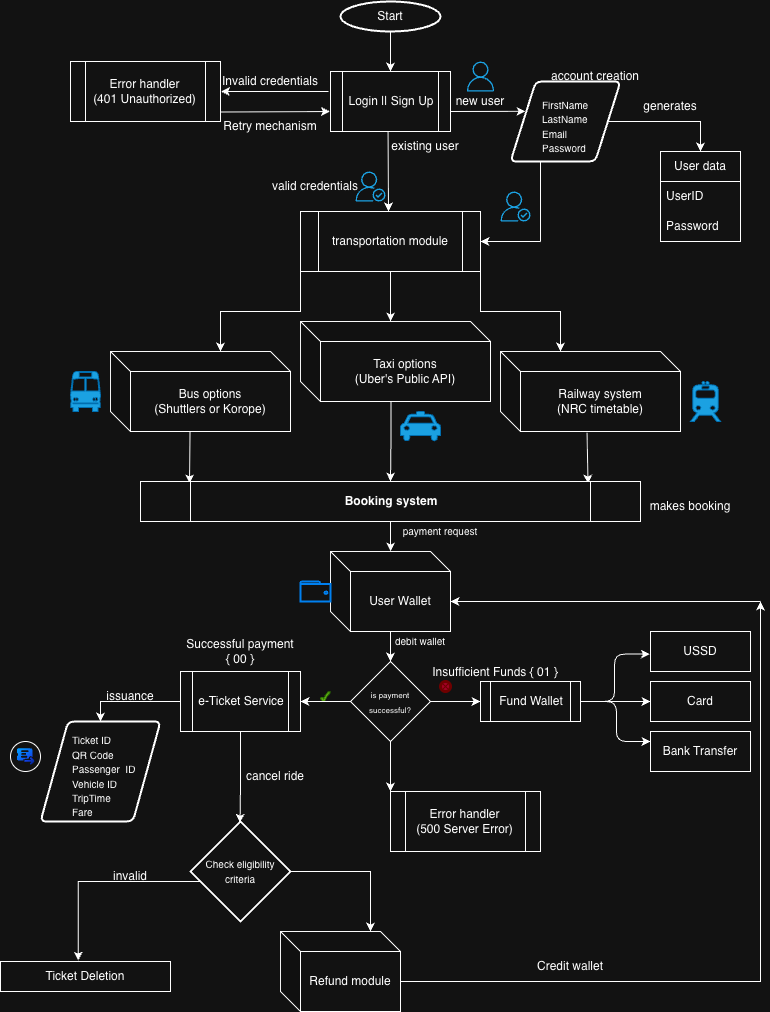

The diagram above was exported from draw.io. Its source (the exported page's mxGraphModel, read from the mxfile embedded in the PNG):
<mxGraphModel dx="2565" dy="1658" grid="1" gridSize="10" guides="1" tooltips="1" connect="1" arrows="1" fold="1" page="1" pageScale="1" pageWidth="827" pageHeight="1169" math="0" shadow="0">
  <root>
    <mxCell id="0" />
    <mxCell id="1" parent="0" />
    <mxCell id="2" parent="1" style="strokeWidth=2;html=1;shape=mxgraph.flowchart.start_1;whiteSpace=wrap;" value="Start" vertex="1">
      <mxGeometry height="30" width="100" x="350" y="80" as="geometry" />
    </mxCell>
    <mxCell id="3" parent="1" style="shape=process;whiteSpace=wrap;html=1;backgroundOutline=1;" value="Login || Sign Up" vertex="1">
      <mxGeometry height="60" width="120" x="340" y="150" as="geometry" />
    </mxCell>
    <mxCell id="4" edge="1" parent="1" style="endArrow=classic;html=1;rounded=0;entryX=0.136;entryY=0.373;entryDx=0;entryDy=0;entryPerimeter=0;" target="48" value="">
      <mxGeometry height="50" relative="1" width="50" as="geometry">
        <Array as="points" />
        <mxPoint x="460" y="190" as="sourcePoint" />
        <mxPoint x="510" y="190" as="targetPoint" />
      </mxGeometry>
    </mxCell>
    <mxCell id="5" parent="1" style="text;html=1;whiteSpace=wrap;strokeColor=none;fillColor=none;align=center;verticalAlign=middle;rounded=0;" value="new user" vertex="1">
      <mxGeometry height="10" width="60" x="460" y="175" as="geometry" />
    </mxCell>
    <mxCell id="6" parent="1" style="text;html=1;whiteSpace=wrap;strokeColor=none;fillColor=none;align=center;verticalAlign=middle;rounded=0;" value="account creation" vertex="1">
      <mxGeometry height="30" width="110" x="550" y="140" as="geometry" />
    </mxCell>
    <mxCell id="7" edge="1" parent="1" style="endArrow=classic;html=1;rounded=0;" value="">
      <mxGeometry height="50" relative="1" width="50" as="geometry">
        <mxPoint x="397.58" y="210" as="sourcePoint" />
        <mxPoint x="398" y="290" as="targetPoint" />
      </mxGeometry>
    </mxCell>
    <mxCell id="8" parent="1" style="text;html=1;whiteSpace=wrap;strokeColor=none;fillColor=none;align=center;verticalAlign=middle;rounded=0;" value="existing user" vertex="1">
      <mxGeometry height="30" width="80" x="395" y="210" as="geometry" />
    </mxCell>
    <mxCell id="9" edge="1" parent="1" source="11" style="edgeStyle=orthogonalEdgeStyle;rounded=0;orthogonalLoop=1;jettySize=auto;html=1;exitX=0;exitY=1;exitDx=0;exitDy=0;">
      <mxGeometry relative="1" as="geometry">
        <mxPoint x="230" y="430" as="targetPoint" />
      </mxGeometry>
    </mxCell>
    <mxCell id="10" edge="1" parent="1" source="11" style="edgeStyle=orthogonalEdgeStyle;rounded=0;orthogonalLoop=1;jettySize=auto;html=1;exitX=1;exitY=1;exitDx=0;exitDy=0;">
      <mxGeometry relative="1" as="geometry">
        <mxPoint x="570" y="430" as="targetPoint" />
      </mxGeometry>
    </mxCell>
    <mxCell id="11" parent="1" style="shape=process;whiteSpace=wrap;html=1;backgroundOutline=1;" value="transportation&lt;span style=&quot;background-color: transparent; color: light-dark(rgb(0, 0, 0), rgb(255, 255, 255));&quot;&gt;&amp;nbsp;module&lt;/span&gt;" vertex="1">
      <mxGeometry height="60" width="180" x="310" y="290" as="geometry" />
    </mxCell>
    <mxCell id="12" edge="1" parent="1" style="endArrow=classic;html=1;rounded=0;" value="">
      <mxGeometry height="50" relative="1" width="50" as="geometry">
        <mxPoint x="400" y="110" as="sourcePoint" />
        <mxPoint x="400" y="150" as="targetPoint" />
      </mxGeometry>
    </mxCell>
    <mxCell id="13" parent="1" style="shape=cube;whiteSpace=wrap;html=1;boundedLbl=1;backgroundOutline=1;darkOpacity=0.05;darkOpacity2=0.1;" value="Bus options&lt;div&gt;(Shuttlers or Korope)&lt;/div&gt;" vertex="1">
      <mxGeometry height="80" width="180" x="120" y="430" as="geometry" />
    </mxCell>
    <mxCell id="14" parent="1" style="shape=cube;whiteSpace=wrap;html=1;boundedLbl=1;backgroundOutline=1;darkOpacity=0.05;darkOpacity2=0.1;" value="Taxi options&lt;div&gt;(Uber's Public API)&lt;/div&gt;" vertex="1">
      <mxGeometry height="80" width="190" x="310" y="400" as="geometry" />
    </mxCell>
    <mxCell id="15" parent="1" style="shape=cube;whiteSpace=wrap;html=1;boundedLbl=1;backgroundOutline=1;darkOpacity=0.05;darkOpacity2=0.1;" value="Railway system&lt;div&gt;(NRC timetable)&lt;/div&gt;" vertex="1">
      <mxGeometry height="80" width="180" x="510" y="430" as="geometry" />
    </mxCell>
    <mxCell id="16" parent="1" style="sketch=0;outlineConnect=0;fontColor=#ffffff;fillColor=#1ba1e2;strokeColor=#006EAF;dashed=0;verticalLabelPosition=bottom;verticalAlign=top;align=center;html=1;fontSize=12;fontStyle=0;aspect=fixed;pointerEvents=1;shape=mxgraph.aws4.user;" value="" vertex="1">
      <mxGeometry height="30" width="30" x="475" y="140" as="geometry" />
    </mxCell>
    <mxCell id="17" parent="1" style="sketch=0;outlineConnect=0;fontColor=#ffffff;fillColor=#1ba1e2;strokeColor=#006EAF;dashed=0;verticalLabelPosition=bottom;verticalAlign=top;align=center;html=1;fontSize=12;fontStyle=0;aspect=fixed;pointerEvents=1;shape=mxgraph.aws4.authenticated_user;" value="" vertex="1">
      <mxGeometry height="30" width="30" x="365" y="250" as="geometry" />
    </mxCell>
    <mxCell id="18" parent="1" style="sketch=0;outlineConnect=0;fontColor=#ffffff;fillColor=#1ba1e2;strokeColor=#006EAF;dashed=0;verticalLabelPosition=bottom;verticalAlign=top;align=center;html=1;fontSize=12;fontStyle=0;aspect=fixed;pointerEvents=1;shape=mxgraph.aws4.authenticated_user;" value="" vertex="1">
      <mxGeometry height="30" width="150" x="450" y="270" as="geometry" />
    </mxCell>
    <mxCell id="19" edge="1" parent="1" source="15" style="endArrow=classic;html=1;rounded=0;exitX=0.481;exitY=1.017;exitDx=0;exitDy=0;exitPerimeter=0;entryX=0.895;entryY=0.048;entryDx=0;entryDy=0;entryPerimeter=0;" target="22" value="">
      <mxGeometry height="50" relative="1" width="50" as="geometry">
        <mxPoint x="597" y="520" as="sourcePoint" />
        <mxPoint x="597" y="790" as="targetPoint" />
      </mxGeometry>
    </mxCell>
    <mxCell id="20" edge="1" parent="1" style="endArrow=classic;html=1;rounded=0;exitX=0.482;exitY=0.965;exitDx=0;exitDy=0;exitPerimeter=0;entryX=0.098;entryY=0.048;entryDx=0;entryDy=0;entryPerimeter=0;" target="22" value="">
      <mxGeometry height="50" relative="1" width="50" as="geometry">
        <mxPoint x="199.52" y="510" as="sourcePoint" />
        <mxPoint x="200" y="790" as="targetPoint" />
      </mxGeometry>
    </mxCell>
    <mxCell id="21" edge="1" parent="1" source="22" style="edgeStyle=orthogonalEdgeStyle;rounded=0;orthogonalLoop=1;jettySize=auto;html=1;" target="24">
      <mxGeometry relative="1" as="geometry" />
    </mxCell>
    <mxCell id="22" parent="1" style="shape=process;whiteSpace=wrap;html=1;backgroundOutline=1;" value="&lt;b&gt;Booking system&lt;/b&gt;" vertex="1">
      <mxGeometry height="40" width="500" x="150" y="560" as="geometry" />
    </mxCell>
    <mxCell id="23" edge="1" parent="1" source="24" style="edgeStyle=orthogonalEdgeStyle;rounded=0;orthogonalLoop=1;jettySize=auto;html=1;entryX=0.5;entryY=0;entryDx=0;entryDy=0;" target="69">
      <mxGeometry relative="1" as="geometry">
        <mxPoint x="400" y="730" as="targetPoint" />
      </mxGeometry>
    </mxCell>
    <mxCell id="24" parent="1" style="shape=cube;whiteSpace=wrap;html=1;boundedLbl=1;backgroundOutline=1;darkOpacity=0.05;darkOpacity2=0.1;" value="User Wallet" vertex="1">
      <mxGeometry height="80" width="120" x="340" y="630" as="geometry" />
    </mxCell>
    <mxCell id="25" edge="1" parent="1" source="11" style="edgeStyle=orthogonalEdgeStyle;rounded=0;orthogonalLoop=1;jettySize=auto;html=1;entryX=0.474;entryY=0;entryDx=0;entryDy=0;entryPerimeter=0;" target="14">
      <mxGeometry relative="1" as="geometry" />
    </mxCell>
    <mxCell id="26" edge="1" parent="1" style="edgeStyle=orthogonalEdgeStyle;rounded=0;orthogonalLoop=1;jettySize=auto;html=1;entryX=0.5;entryY=0;entryDx=0;entryDy=0;" target="22">
      <mxGeometry relative="1" as="geometry">
        <mxPoint x="400.54" y="480" as="sourcePoint" />
        <mxPoint x="400.00399999999996" y="658.48" as="targetPoint" />
      </mxGeometry>
    </mxCell>
    <mxCell id="27" parent="1" style="text;html=1;whiteSpace=wrap;strokeColor=none;fillColor=none;align=center;verticalAlign=middle;rounded=0;" value="makes booking" vertex="1">
      <mxGeometry height="30" width="100" x="650" y="570" as="geometry" />
    </mxCell>
    <mxCell id="28" parent="1" style="text;html=1;whiteSpace=wrap;strokeColor=none;fillColor=none;align=center;verticalAlign=middle;rounded=0;" value="Successful payment&lt;div&gt;{ 00 }&lt;/div&gt;" vertex="1">
      <mxGeometry height="20" width="120" x="190" y="720" as="geometry" />
    </mxCell>
    <mxCell id="29" edge="1" parent="1" source="30" style="edgeStyle=orthogonalEdgeStyle;rounded=0;orthogonalLoop=1;jettySize=auto;html=1;entryX=0.5;entryY=0;entryDx=0;entryDy=0;" target="59">
      <mxGeometry relative="1" as="geometry" />
    </mxCell>
    <mxCell id="30" parent="1" style="shape=process;whiteSpace=wrap;html=1;backgroundOutline=1;" value="e-Ticket Service" vertex="1">
      <mxGeometry height="60" width="120" x="190" y="750" as="geometry" />
    </mxCell>
    <mxCell id="31" parent="1" style="text;html=1;whiteSpace=wrap;strokeColor=none;fillColor=none;align=center;verticalAlign=middle;rounded=0;" value="cancel ride" vertex="1">
      <mxGeometry height="30" width="90" x="240" y="840" as="geometry" />
    </mxCell>
    <mxCell id="32" edge="1" parent="1" source="33" style="edgeStyle=orthogonalEdgeStyle;rounded=0;orthogonalLoop=1;jettySize=auto;html=1;">
      <mxGeometry relative="1" as="geometry">
        <Array as="points">
          <mxPoint x="770" y="1060" />
        </Array>
        <mxPoint x="770" y="680" as="targetPoint" />
      </mxGeometry>
    </mxCell>
    <mxCell id="33" parent="1" style="shape=cube;whiteSpace=wrap;html=1;boundedLbl=1;backgroundOutline=1;darkOpacity=0.05;darkOpacity2=0.1;" value="Refund module" vertex="1">
      <mxGeometry height="80" width="120" x="290" y="1010" as="geometry" />
    </mxCell>
    <mxCell id="34" parent="1" style="html=1;verticalLabelPosition=bottom;align=center;labelBackgroundColor=#ffffff;verticalAlign=top;strokeWidth=2;strokeColor=#0080F0;shadow=0;dashed=0;shape=mxgraph.ios7.icons.wallet;" value="" vertex="1">
      <mxGeometry height="20" width="30" x="310" y="660" as="geometry" />
    </mxCell>
    <mxCell id="35" parent="1" style="shape=mxgraph.signs.transportation.taxi;html=1;pointerEvents=1;fillColor=#1ba1e2;strokeColor=#006EAF;verticalLabelPosition=bottom;verticalAlign=top;align=center;fontColor=#ffffff;" value="" vertex="1">
      <mxGeometry height="30" width="40" x="410" y="490" as="geometry" />
    </mxCell>
    <mxCell id="36" parent="1" style="shape=mxgraph.signs.transportation.bus_1;html=1;pointerEvents=1;fillColor=#1ba1e2;strokeColor=#006EAF;verticalLabelPosition=bottom;verticalAlign=top;align=center;fontColor=#ffffff;" value="" vertex="1">
      <mxGeometry height="40" width="30" x="80" y="450" as="geometry" />
    </mxCell>
    <mxCell id="37" parent="1" style="shape=mxgraph.signs.transportation.train_2;html=1;pointerEvents=1;fillColor=#1ba1e2;strokeColor=#006EAF;verticalLabelPosition=bottom;verticalAlign=top;align=center;fontColor=#ffffff;" value="" vertex="1">
      <mxGeometry height="40" width="30" x="700" y="460" as="geometry" />
    </mxCell>
    <mxCell id="38" parent="1" style="shape=mxgraph.sap.icon;labelPosition=center;verticalLabelPosition=bottom;align=center;verticalAlign=top;strokeWidth=1;gradientDirection=west;aspect=fixed;SAPIcon=Service_Ticket_Intelligence2;" value="" vertex="1">
      <mxGeometry height="30" width="30" x="20" y="820" as="geometry" />
    </mxCell>
    <mxCell id="39" parent="1" style="points=[[0.145,0.145,0],[0.5,0,0],[0.855,0.145,0],[1,0.5,0],[0.855,0.855,0],[0.5,1,0],[0.145,0.855,0],[0,0.5,0]];shape=mxgraph.bpmn.event;html=1;verticalLabelPosition=bottom;labelBackgroundColor=#ffffff;verticalAlign=top;align=center;perimeter=ellipsePerimeter;outlineConnect=0;aspect=fixed;outline=end;symbol=cancel;fillColor=#a20025;fontColor=#ffffff;strokeColor=#6F0000;" value="" vertex="1">
      <mxGeometry height="10" width="10" x="450" y="760" as="geometry" />
    </mxCell>
    <mxCell id="40" parent="1" style="verticalLabelPosition=bottom;verticalAlign=top;html=1;shape=mxgraph.basic.tick;fillColor=#60a917;fontColor=#ffffff;strokeColor=#2D7600;" value="" vertex="1">
      <mxGeometry height="10" width="10" x="330" y="770" as="geometry" />
    </mxCell>
    <mxCell id="41" edge="1" parent="1" style="edgeStyle=orthogonalEdgeStyle;rounded=0;orthogonalLoop=1;jettySize=auto;html=1;entryX=1.003;entryY=0.499;entryDx=0;entryDy=0;entryPerimeter=0;" target="43">
      <mxGeometry relative="1" as="geometry">
        <mxPoint x="338" y="170.01999999999998" as="sourcePoint" />
        <mxPoint x="230" y="170" as="targetPoint" />
      </mxGeometry>
    </mxCell>
    <mxCell id="42" parent="1" style="text;html=1;whiteSpace=wrap;strokeColor=none;fillColor=none;align=center;verticalAlign=middle;rounded=0;" value="Invalid credentials" vertex="1">
      <mxGeometry height="20" width="100" x="230" y="150" as="geometry" />
    </mxCell>
    <mxCell id="43" parent="1" style="shape=process;whiteSpace=wrap;html=1;backgroundOutline=1;" value="Error handler&lt;div&gt;(401 Unauthorized)&lt;/div&gt;" vertex="1">
      <mxGeometry height="60" width="150" x="80" y="140" as="geometry" />
    </mxCell>
    <mxCell id="44" edge="1" parent="1" style="endArrow=classic;html=1;rounded=0;entryX=-0.004;entryY=0.667;entryDx=0;entryDy=0;entryPerimeter=0;" target="3" value="">
      <mxGeometry height="50" relative="1" width="50" as="geometry">
        <mxPoint x="230" y="190.5" as="sourcePoint" />
        <mxPoint x="330" y="190" as="targetPoint" />
      </mxGeometry>
    </mxCell>
    <mxCell id="45" parent="1" style="text;html=1;whiteSpace=wrap;strokeColor=none;fillColor=none;align=center;verticalAlign=middle;rounded=0;" value="Retry mechanism" vertex="1">
      <mxGeometry height="30" width="100" x="230" y="190" as="geometry" />
    </mxCell>
    <mxCell id="46" parent="1" style="text;html=1;whiteSpace=wrap;strokeColor=none;fillColor=none;align=center;verticalAlign=middle;rounded=0;" value="&lt;font style=&quot;font-size: 10px;&quot;&gt;payment request&lt;/font&gt;" vertex="1">
      <mxGeometry height="20" width="100" x="400" y="600" as="geometry" />
    </mxCell>
    <mxCell id="47" edge="1" parent="1" source="48" style="edgeStyle=orthogonalEdgeStyle;rounded=0;orthogonalLoop=1;jettySize=auto;html=1;entryX=0.5;entryY=0;entryDx=0;entryDy=0;" target="73">
      <mxGeometry relative="1" as="geometry">
        <mxPoint x="710" y="200" as="targetPoint" />
      </mxGeometry>
    </mxCell>
    <mxCell id="48" parent="1" style="shape=parallelogram;html=1;strokeWidth=2;perimeter=parallelogramPerimeter;whiteSpace=wrap;rounded=1;arcSize=12;size=0.23;align=right;" value="&lt;blockquote style=&quot;margin: 0 0 0 40px; border: none; padding: 0px;&quot;&gt;&lt;div style=&quot;text-align: justify;&quot;&gt;&lt;br&gt;&lt;/div&gt;&lt;/blockquote&gt;" vertex="1">
      <mxGeometry height="80" width="110" x="520" y="160" as="geometry" />
    </mxCell>
    <mxCell id="49" parent="1" style="text;html=1;whiteSpace=wrap;strokeColor=none;fillColor=none;align=left;verticalAlign=middle;rounded=0;" value="&lt;font style=&quot;font-size: 10px;&quot;&gt;FirstName&lt;/font&gt;&lt;div&gt;&lt;font style=&quot;font-size: 10px;&quot;&gt;LastName&lt;/font&gt;&lt;/div&gt;&lt;div&gt;&lt;font style=&quot;font-size: 10px;&quot;&gt;Email&lt;/font&gt;&lt;/div&gt;&lt;div style=&quot;&quot;&gt;&lt;font style=&quot;font-size: 10px;&quot;&gt;Password&lt;/font&gt;&lt;/div&gt;" vertex="1">
      <mxGeometry height="30" width="60" x="550" y="190" as="geometry" />
    </mxCell>
    <mxCell id="50" edge="1" parent="1" style="endArrow=classic;html=1;rounded=0;entryX=1;entryY=0.5;entryDx=0;entryDy=0;" target="11" value="">
      <mxGeometry height="50" relative="1" width="50" as="geometry">
        <mxPoint x="550" y="320" as="sourcePoint" />
        <mxPoint x="540" y="310" as="targetPoint" />
      </mxGeometry>
    </mxCell>
    <mxCell id="51" edge="1" parent="1" style="endArrow=none;html=1;rounded=0;" value="">
      <mxGeometry height="50" relative="1" width="50" as="geometry">
        <mxPoint x="550" y="320" as="sourcePoint" />
        <mxPoint x="550" y="240" as="targetPoint" />
      </mxGeometry>
    </mxCell>
    <mxCell id="52" parent="1" style="text;html=1;whiteSpace=wrap;strokeColor=none;fillColor=none;align=center;verticalAlign=middle;rounded=0;" value="Insufficient Funds { 01 }" vertex="1">
      <mxGeometry width="130" x="440" y="750" as="geometry" />
    </mxCell>
    <mxCell id="53" parent="1" style="whiteSpace=wrap;html=1;" value="USSD" vertex="1">
      <mxGeometry height="40" width="100" x="660" y="710" as="geometry" />
    </mxCell>
    <mxCell id="54" parent="1" style="whiteSpace=wrap;html=1;" value="Card" vertex="1">
      <mxGeometry height="40" width="100" x="660" y="760" as="geometry" />
    </mxCell>
    <mxCell id="55" edge="1" parent="1" style="edgeStyle=elbowEdgeStyle;elbow=horizontal;html=1;rounded=1;curved=0;sourcePerimeterSpacing=0;targetPerimeterSpacing=0;startSize=6;endSize=6;entryX=-0.006;entryY=0.565;entryDx=0;entryDy=0;entryPerimeter=0;" target="53" value="">
      <mxGeometry relative="1" as="geometry">
        <mxPoint x="590" y="780" as="sourcePoint" />
      </mxGeometry>
    </mxCell>
    <mxCell id="56" edge="1" parent="1" style="edgeStyle=elbowEdgeStyle;elbow=horizontal;html=1;rounded=1;curved=0;sourcePerimeterSpacing=0;targetPerimeterSpacing=0;startSize=6;endSize=6;" target="54" value="">
      <mxGeometry relative="1" as="geometry">
        <mxPoint x="590" y="780" as="sourcePoint" />
      </mxGeometry>
    </mxCell>
    <mxCell id="57" edge="1" parent="1" style="edgeStyle=elbowEdgeStyle;elbow=horizontal;html=1;rounded=1;curved=0;sourcePerimeterSpacing=0;targetPerimeterSpacing=0;startSize=6;endSize=6;exitX=1;exitY=0.5;exitDx=0;exitDy=0;entryX=0;entryY=0.25;entryDx=0;entryDy=0;" target="58" value="">
      <mxGeometry relative="1" as="geometry">
        <mxPoint x="590" y="780" as="sourcePoint" />
        <mxPoint x="770" y="1150" as="targetPoint" />
      </mxGeometry>
    </mxCell>
    <mxCell id="58" parent="1" style="whiteSpace=wrap;html=1;" value="Bank Transfer" vertex="1">
      <mxGeometry height="40" width="100" x="660" y="810" as="geometry" />
    </mxCell>
    <mxCell id="59" parent="1" style="shape=parallelogram;html=1;strokeWidth=2;perimeter=parallelogramPerimeter;whiteSpace=wrap;rounded=1;arcSize=12;size=0.23;align=right;" value="&lt;blockquote style=&quot;margin: 0 0 0 40px; border: none; padding: 0px;&quot;&gt;&lt;div style=&quot;text-align: justify;&quot;&gt;&lt;br&gt;&lt;/div&gt;&lt;/blockquote&gt;" vertex="1">
      <mxGeometry height="100" width="120" x="50" y="800" as="geometry" />
    </mxCell>
    <mxCell id="60" parent="1" style="text;html=1;whiteSpace=wrap;strokeColor=none;fillColor=none;align=left;verticalAlign=middle;rounded=0;" value="&lt;div&gt;&lt;font style=&quot;font-size: 10px;&quot;&gt;Ticket ID&lt;/font&gt;&lt;/div&gt;&lt;div&gt;&lt;font style=&quot;font-size: 10px;&quot;&gt;QR Code&lt;/font&gt;&lt;/div&gt;&lt;font style=&quot;font-size: 10px;&quot;&gt;Passenger&amp;nbsp; ID&lt;/font&gt;&lt;div&gt;&lt;font style=&quot;font-size: 10px;&quot;&gt;Vehicle ID&lt;/font&gt;&lt;/div&gt;&lt;div&gt;&lt;font style=&quot;font-size: 10px;&quot;&gt;TripTime&lt;/font&gt;&lt;/div&gt;&lt;div&gt;&lt;font style=&quot;font-size: 10px;&quot;&gt;Fare&lt;/font&gt;&lt;/div&gt;" vertex="1">
      <mxGeometry height="30" width="90" x="80" y="840" as="geometry" />
    </mxCell>
    <mxCell id="61" parent="1" style="text;html=1;whiteSpace=wrap;strokeColor=none;fillColor=none;align=center;verticalAlign=middle;rounded=0;" value="issuance" vertex="1">
      <mxGeometry height="30" width="60" x="110" y="760" as="geometry" />
    </mxCell>
    <mxCell id="62" parent="1" style="text;html=1;whiteSpace=wrap;strokeColor=none;fillColor=none;align=center;verticalAlign=middle;rounded=0;" value="in&lt;span style=&quot;background-color: transparent; color: light-dark(rgb(0, 0, 0), rgb(255, 255, 255));&quot;&gt;valid&lt;/span&gt;" vertex="1">
      <mxGeometry height="30" width="60" x="110" y="940" as="geometry" />
    </mxCell>
    <mxCell id="63" parent="1" style="rounded=0;whiteSpace=wrap;html=1;" value="Ticket Deletion" vertex="1">
      <mxGeometry height="30" width="170" x="10" y="1040" as="geometry" />
    </mxCell>
    <mxCell id="64" edge="1" parent="1" style="edgeStyle=orthogonalEdgeStyle;rounded=0;orthogonalLoop=1;jettySize=auto;html=1;entryX=0.457;entryY=-0.03;entryDx=0;entryDy=0;entryPerimeter=0;" target="63">
      <mxGeometry relative="1" as="geometry">
        <mxPoint x="290" y="960" as="sourcePoint" />
      </mxGeometry>
    </mxCell>
    <mxCell id="65" edge="1" parent="1" style="endArrow=classic;html=1;rounded=0;entryX=0;entryY=0;entryDx=120;entryDy=50;entryPerimeter=0;" target="24" value="">
      <mxGeometry height="50" relative="1" width="50" as="geometry">
        <mxPoint x="770" y="680" as="sourcePoint" />
        <mxPoint x="630" y="660" as="targetPoint" />
      </mxGeometry>
    </mxCell>
    <mxCell id="66" parent="1" style="text;html=1;whiteSpace=wrap;strokeColor=none;fillColor=none;align=center;verticalAlign=middle;rounded=0;" value="Credit wallet" vertex="1">
      <mxGeometry height="30" width="100" x="530" y="1030" as="geometry" />
    </mxCell>
    <mxCell id="67" edge="1" parent="1" source="69" style="edgeStyle=orthogonalEdgeStyle;rounded=0;orthogonalLoop=1;jettySize=auto;html=1;entryX=1;entryY=0.5;entryDx=0;entryDy=0;" target="30">
      <mxGeometry relative="1" as="geometry" />
    </mxCell>
    <mxCell id="68" edge="1" parent="1" source="69" style="edgeStyle=orthogonalEdgeStyle;rounded=0;orthogonalLoop=1;jettySize=auto;html=1;entryX=0;entryY=0;entryDx=0;entryDy=0;" target="72">
      <mxGeometry relative="1" as="geometry" />
    </mxCell>
    <mxCell id="69" parent="1" style="rhombus;whiteSpace=wrap;html=1;" value="&lt;font style=&quot;font-size: 8px;&quot;&gt;is payment successful?&lt;/font&gt;" vertex="1">
      <mxGeometry height="80" width="80" x="360" y="740" as="geometry" />
    </mxCell>
    <mxCell id="70" edge="1" parent="1" source="69" style="edgeStyle=orthogonalEdgeStyle;rounded=0;orthogonalLoop=1;jettySize=auto;html=1;entryX=0;entryY=0.5;entryDx=0;entryDy=0;" target="79">
      <mxGeometry relative="1" as="geometry">
        <mxPoint x="487.1999999999998" y="780" as="targetPoint" />
      </mxGeometry>
    </mxCell>
    <mxCell id="71" edge="1" parent="1" source="30" style="edgeStyle=orthogonalEdgeStyle;rounded=0;orthogonalLoop=1;jettySize=auto;html=1;entryX=0.247;entryY=0.02;entryDx=0;entryDy=0;entryPerimeter=0;">
      <mxGeometry relative="1" as="geometry">
        <mxPoint x="249.51999999999998" y="901.2" as="targetPoint" />
      </mxGeometry>
    </mxCell>
    <mxCell id="72" parent="1" style="shape=process;whiteSpace=wrap;html=1;backgroundOutline=1;" value="Error handler&lt;div&gt;(500 Server Error)&lt;/div&gt;" vertex="1">
      <mxGeometry height="60" width="150" x="400" y="870" as="geometry" />
    </mxCell>
    <mxCell id="73" parent="1" style="swimlane;fontStyle=0;childLayout=stackLayout;horizontal=1;startSize=30;horizontalStack=0;resizeParent=1;resizeParentMax=0;resizeLast=0;collapsible=1;marginBottom=0;whiteSpace=wrap;html=1;" value="User data" vertex="1">
      <mxGeometry height="90" width="80" x="670" y="230" as="geometry" />
    </mxCell>
    <mxCell id="74" parent="73" style="text;strokeColor=none;fillColor=none;align=left;verticalAlign=middle;spacingLeft=4;spacingRight=4;overflow=hidden;points=[[0,0.5],[1,0.5]];portConstraint=eastwest;rotatable=0;whiteSpace=wrap;html=1;" value="UserID" vertex="1">
      <mxGeometry height="30" width="80" y="30" as="geometry" />
    </mxCell>
    <mxCell id="75" parent="73" style="text;strokeColor=none;fillColor=none;align=left;verticalAlign=middle;spacingLeft=4;spacingRight=4;overflow=hidden;points=[[0,0.5],[1,0.5]];portConstraint=eastwest;rotatable=0;whiteSpace=wrap;html=1;" value="Password" vertex="1">
      <mxGeometry height="30" width="80" y="60" as="geometry" />
    </mxCell>
    <mxCell id="76" parent="1" style="text;html=1;whiteSpace=wrap;strokeColor=none;fillColor=none;align=center;verticalAlign=middle;rounded=0;" value="generates" vertex="1">
      <mxGeometry height="30" width="60" x="650" y="170" as="geometry" />
    </mxCell>
    <mxCell id="77" edge="1" parent="1" source="78" style="edgeStyle=orthogonalEdgeStyle;rounded=0;orthogonalLoop=1;jettySize=auto;html=1;">
      <mxGeometry relative="1" as="geometry">
        <mxPoint x="380" y="1010" as="targetPoint" />
      </mxGeometry>
    </mxCell>
    <mxCell id="78" parent="1" style="strokeWidth=2;html=1;shape=mxgraph.flowchart.decision;whiteSpace=wrap;" value="&lt;font style=&quot;font-size: 10px;&quot;&gt;Check eligibility criteria&lt;/font&gt;" vertex="1">
      <mxGeometry height="100" width="100" x="200" y="900" as="geometry" />
    </mxCell>
    <mxCell id="79" parent="1" style="shape=process;whiteSpace=wrap;html=1;backgroundOutline=1;" value="Fund Wallet" vertex="1">
      <mxGeometry height="40" width="100" x="490" y="760" as="geometry" />
    </mxCell>
    <mxCell id="80" parent="1" style="text;html=1;whiteSpace=wrap;strokeColor=none;fillColor=none;align=center;verticalAlign=middle;rounded=0;" value="&lt;font style=&quot;font-size: 10px;&quot;&gt;debit wallet&lt;/font&gt;" vertex="1">
      <mxGeometry height="20" width="100" x="380" y="710" as="geometry" />
    </mxCell>
    <mxCell id="81" parent="1" style="text;html=1;whiteSpace=wrap;strokeColor=none;fillColor=none;align=center;verticalAlign=middle;rounded=0;" value="valid credentials" vertex="1">
      <mxGeometry height="30" width="90" x="280" y="250" as="geometry" />
    </mxCell>
  </root>
</mxGraphModel>